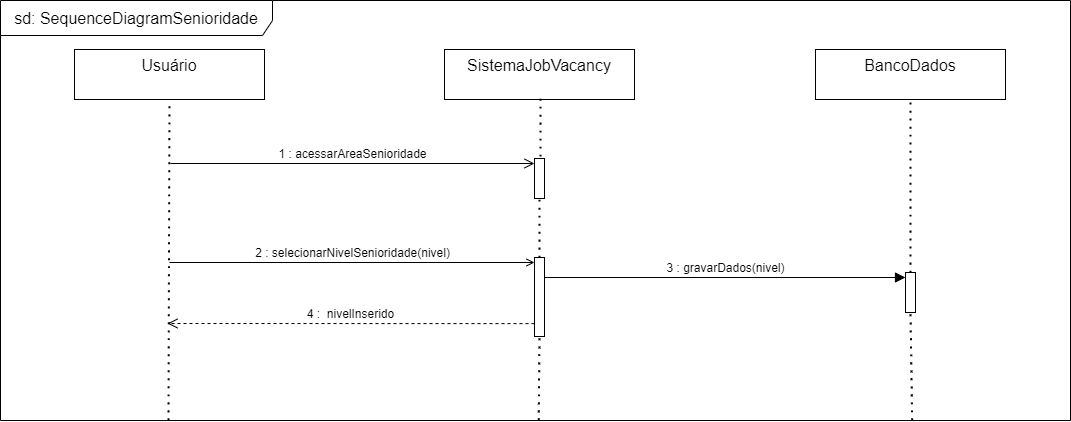

The diagram above was exported from draw.io. Its source (the exported page's mxGraphModel, read from the mxfile embedded in the PNG):
<mxGraphModel dx="1235" dy="1142" grid="0" gridSize="10" guides="1" tooltips="1" connect="1" arrows="1" fold="1" page="0" pageScale="1" pageWidth="827" pageHeight="1169" math="0" shadow="0">
  <root>
    <mxCell id="0" />
    <mxCell id="1" parent="0" />
    <mxCell id="65sCXLHKp9ngWVEUhHWR-9" value="" style="rounded=0;whiteSpace=wrap;html=1;fontSize=16;" vertex="1" parent="1">
      <mxGeometry x="115" y="-75" width="693" height="544" as="geometry" />
    </mxCell>
    <mxCell id="65sCXLHKp9ngWVEUhHWR-10" value="Usuário" style="shape=umlActor;verticalLabelPosition=bottom;verticalAlign=top;html=1;outlineConnect=0;fontSize=16;" vertex="1" parent="1">
      <mxGeometry x="27" y="175" width="30" height="60" as="geometry" />
    </mxCell>
    <mxCell id="65sCXLHKp9ngWVEUhHWR-11" value="Entrar no sistema" style="ellipse;whiteSpace=wrap;html=1;fontSize=16;" vertex="1" parent="1">
      <mxGeometry x="163" y="165" width="120" height="80" as="geometry" />
    </mxCell>
    <mxCell id="65sCXLHKp9ngWVEUhHWR-12" value="" style="endArrow=none;html=1;rounded=0;fontSize=12;startSize=8;endSize=8;curved=1;entryX=0;entryY=0.5;entryDx=0;entryDy=0;" edge="1" parent="1" source="65sCXLHKp9ngWVEUhHWR-10" target="65sCXLHKp9ngWVEUhHWR-11">
      <mxGeometry width="50" height="50" relative="1" as="geometry">
        <mxPoint x="235" y="233" as="sourcePoint" />
        <mxPoint x="285" y="183" as="targetPoint" />
      </mxGeometry>
    </mxCell>
    <mxCell id="65sCXLHKp9ngWVEUhHWR-13" value="&amp;lt;&amp;lt;include&amp;gt;&amp;gt;" style="endArrow=open;endSize=12;dashed=1;html=1;rounded=0;fontSize=12;curved=1;exitX=0.5;exitY=0;exitDx=0;exitDy=0;entryX=0;entryY=1;entryDx=0;entryDy=0;" edge="1" parent="1" source="65sCXLHKp9ngWVEUhHWR-11" target="65sCXLHKp9ngWVEUhHWR-14">
      <mxGeometry width="160" relative="1" as="geometry">
        <mxPoint x="171" y="227" as="sourcePoint" />
        <mxPoint x="288" y="61" as="targetPoint" />
      </mxGeometry>
    </mxCell>
    <mxCell id="65sCXLHKp9ngWVEUhHWR-14" value="Fazer login" style="ellipse;whiteSpace=wrap;html=1;fontSize=16;" vertex="1" parent="1">
      <mxGeometry x="312" y="-16" width="120" height="80" as="geometry" />
    </mxCell>
    <mxCell id="65sCXLHKp9ngWVEUhHWR-15" value="Fazer cadastro" style="ellipse;whiteSpace=wrap;html=1;fontSize=16;" vertex="1" parent="1">
      <mxGeometry x="312" y="355" width="120" height="80" as="geometry" />
    </mxCell>
    <mxCell id="65sCXLHKp9ngWVEUhHWR-16" value="&amp;lt;&amp;lt;extend&amp;gt;&amp;gt;" style="endArrow=open;endSize=12;dashed=1;html=1;rounded=0;fontSize=12;curved=1;exitX=0;exitY=0;exitDx=0;exitDy=0;entryX=0.5;entryY=1;entryDx=0;entryDy=0;" edge="1" parent="1" source="65sCXLHKp9ngWVEUhHWR-15" target="65sCXLHKp9ngWVEUhHWR-11">
      <mxGeometry width="160" relative="1" as="geometry">
        <mxPoint x="233" y="175" as="sourcePoint" />
        <mxPoint x="331" y="60" as="targetPoint" />
      </mxGeometry>
    </mxCell>
    <mxCell id="65sCXLHKp9ngWVEUhHWR-17" value="Selecionar Competências" style="ellipse;whiteSpace=wrap;html=1;fontSize=16;" vertex="1" parent="1">
      <mxGeometry x="616" y="355" width="120" height="80" as="geometry" />
    </mxCell>
    <mxCell id="65sCXLHKp9ngWVEUhHWR-18" value="&amp;lt;&amp;lt;extend&amp;gt;&amp;gt;" style="endArrow=open;endSize=12;dashed=1;html=1;rounded=0;fontSize=12;curved=1;entryX=1;entryY=1;entryDx=0;entryDy=0;exitX=0;exitY=0;exitDx=0;exitDy=0;" edge="1" parent="1" source="65sCXLHKp9ngWVEUhHWR-17" target="65sCXLHKp9ngWVEUhHWR-11">
      <mxGeometry width="160" relative="1" as="geometry">
        <mxPoint x="379" y="210" as="sourcePoint" />
        <mxPoint x="233" y="255" as="targetPoint" />
      </mxGeometry>
    </mxCell>
    <mxCell id="65sCXLHKp9ngWVEUhHWR-19" value="&amp;lt;&amp;lt;extend&amp;gt;&amp;gt;" style="endArrow=open;endSize=12;dashed=1;html=1;rounded=0;fontSize=12;curved=1;entryX=1;entryY=0.5;entryDx=0;entryDy=0;exitX=0;exitY=0.5;exitDx=0;exitDy=0;" edge="1" parent="1" source="65sCXLHKp9ngWVEUhHWR-17" target="65sCXLHKp9ngWVEUhHWR-15">
      <mxGeometry width="160" relative="1" as="geometry">
        <mxPoint x="404" y="215" as="sourcePoint" />
        <mxPoint x="293" y="215" as="targetPoint" />
      </mxGeometry>
    </mxCell>
    <mxCell id="65sCXLHKp9ngWVEUhHWR-20" value="Seleção do Nível de Senioridade" style="text;html=1;strokeColor=none;fillColor=none;align=center;verticalAlign=middle;whiteSpace=wrap;rounded=0;fontSize=17;" vertex="1" parent="1">
      <mxGeometry x="321.5" y="-75" width="280" height="30" as="geometry" />
    </mxCell>
    <mxCell id="65sCXLHKp9ngWVEUhHWR-21" value="Selecionar&amp;nbsp; Nível de Senioridade" style="ellipse;whiteSpace=wrap;html=1;fontSize=16;" vertex="1" parent="1">
      <mxGeometry x="493" y="165" width="120" height="80" as="geometry" />
    </mxCell>
    <mxCell id="65sCXLHKp9ngWVEUhHWR-22" value="&amp;lt;&amp;lt;extend&amp;gt;&amp;gt;" style="endArrow=open;endSize=12;dashed=1;html=1;rounded=0;fontSize=12;curved=1;entryX=1;entryY=0.5;entryDx=0;entryDy=0;exitX=0;exitY=0.5;exitDx=0;exitDy=0;" edge="1" parent="1" source="65sCXLHKp9ngWVEUhHWR-21" target="65sCXLHKp9ngWVEUhHWR-11">
      <mxGeometry width="160" relative="1" as="geometry">
        <mxPoint x="272.5" y="20" as="sourcePoint" />
        <mxPoint x="158.5" y="43" as="targetPoint" />
      </mxGeometry>
    </mxCell>
    <mxCell id="OovyhfUrwIwdmkvbqo1W-1" value="&amp;lt;&amp;lt;extend&amp;gt;&amp;gt;" style="endArrow=open;endSize=12;dashed=1;html=1;rounded=0;fontSize=12;curved=1;entryX=0.5;entryY=0;entryDx=0;entryDy=0;" edge="1" parent="1" source="65sCXLHKp9ngWVEUhHWR-21" target="65sCXLHKp9ngWVEUhHWR-17">
      <mxGeometry width="160" relative="1" as="geometry">
        <mxPoint x="524" y="377" as="sourcePoint" />
        <mxPoint x="474" y="303" as="targetPoint" />
      </mxGeometry>
    </mxCell>
  </root>
</mxGraphModel>